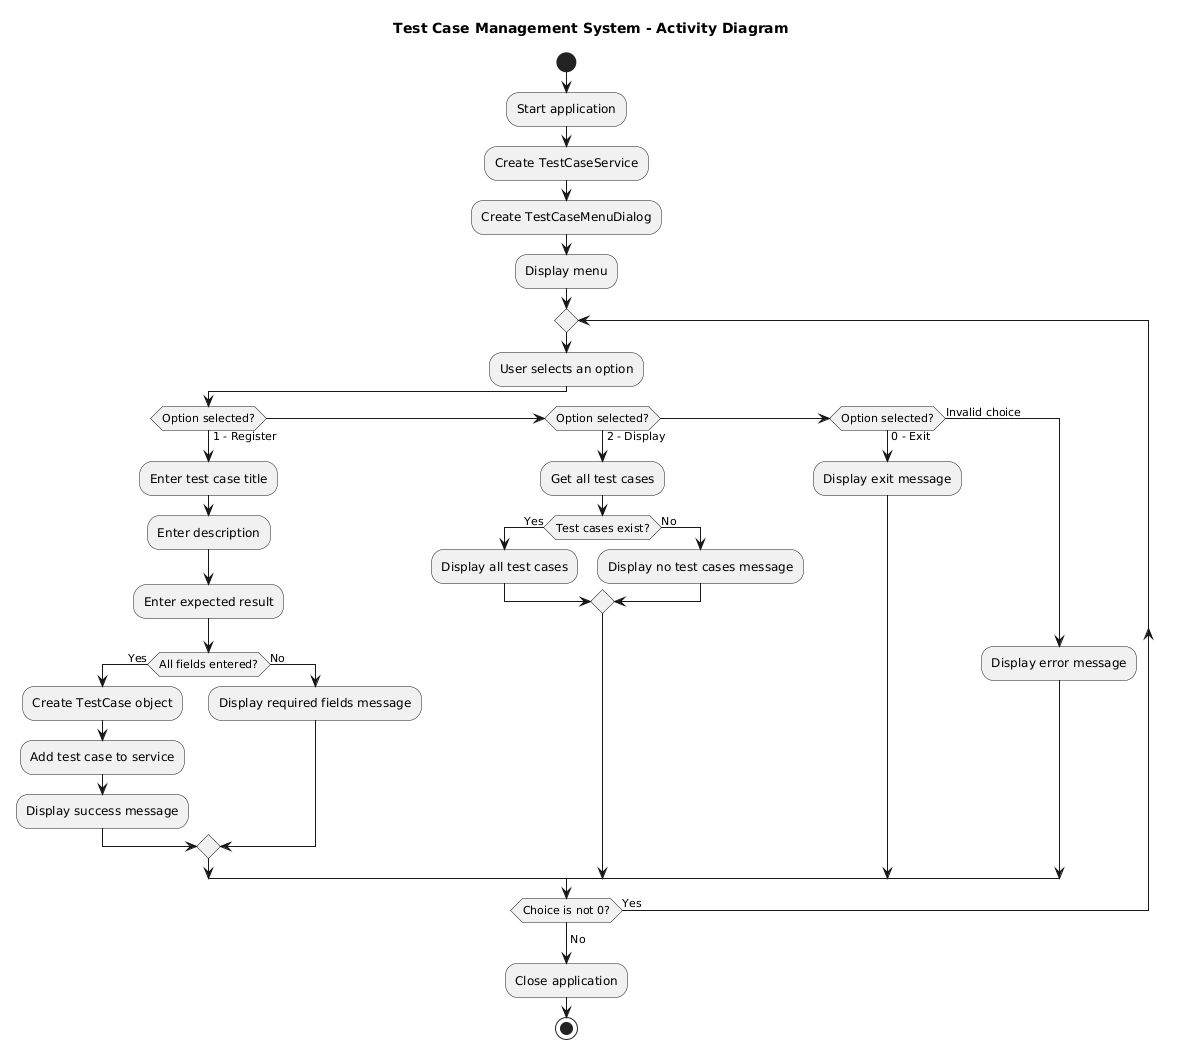

The diagram above was rendered by PlantUML. Its source (embedded in the PNG):
@startuml
title Test Case Management System - Activity Diagram

start

:Start application;

:Create TestCaseService;

:Create TestCaseMenuDialog;

:Display menu;

repeat

    :User selects an option;

    if (Option selected?) then (1 - Register)

        :Enter test case title;
        :Enter description;
        :Enter expected result;

        if (All fields entered?) then (Yes)

            :Create TestCase object;

            :Add test case to service;

            :Display success message;

        else (No)

            :Display required fields message;

        endif

    elseif (Option selected?) then (2 - Display)

        :Get all test cases;

        if (Test cases exist?) then (Yes)

            :Display all test cases;

        else (No)

            :Display no test cases message;

        endif

    elseif (Option selected?) then (0 - Exit)

        :Display exit message;

    else (Invalid choice)

        :Display error message;

    endif

repeat while (Choice is not 0?) is (Yes)
-> No;

:Close application;

stop
@enduml